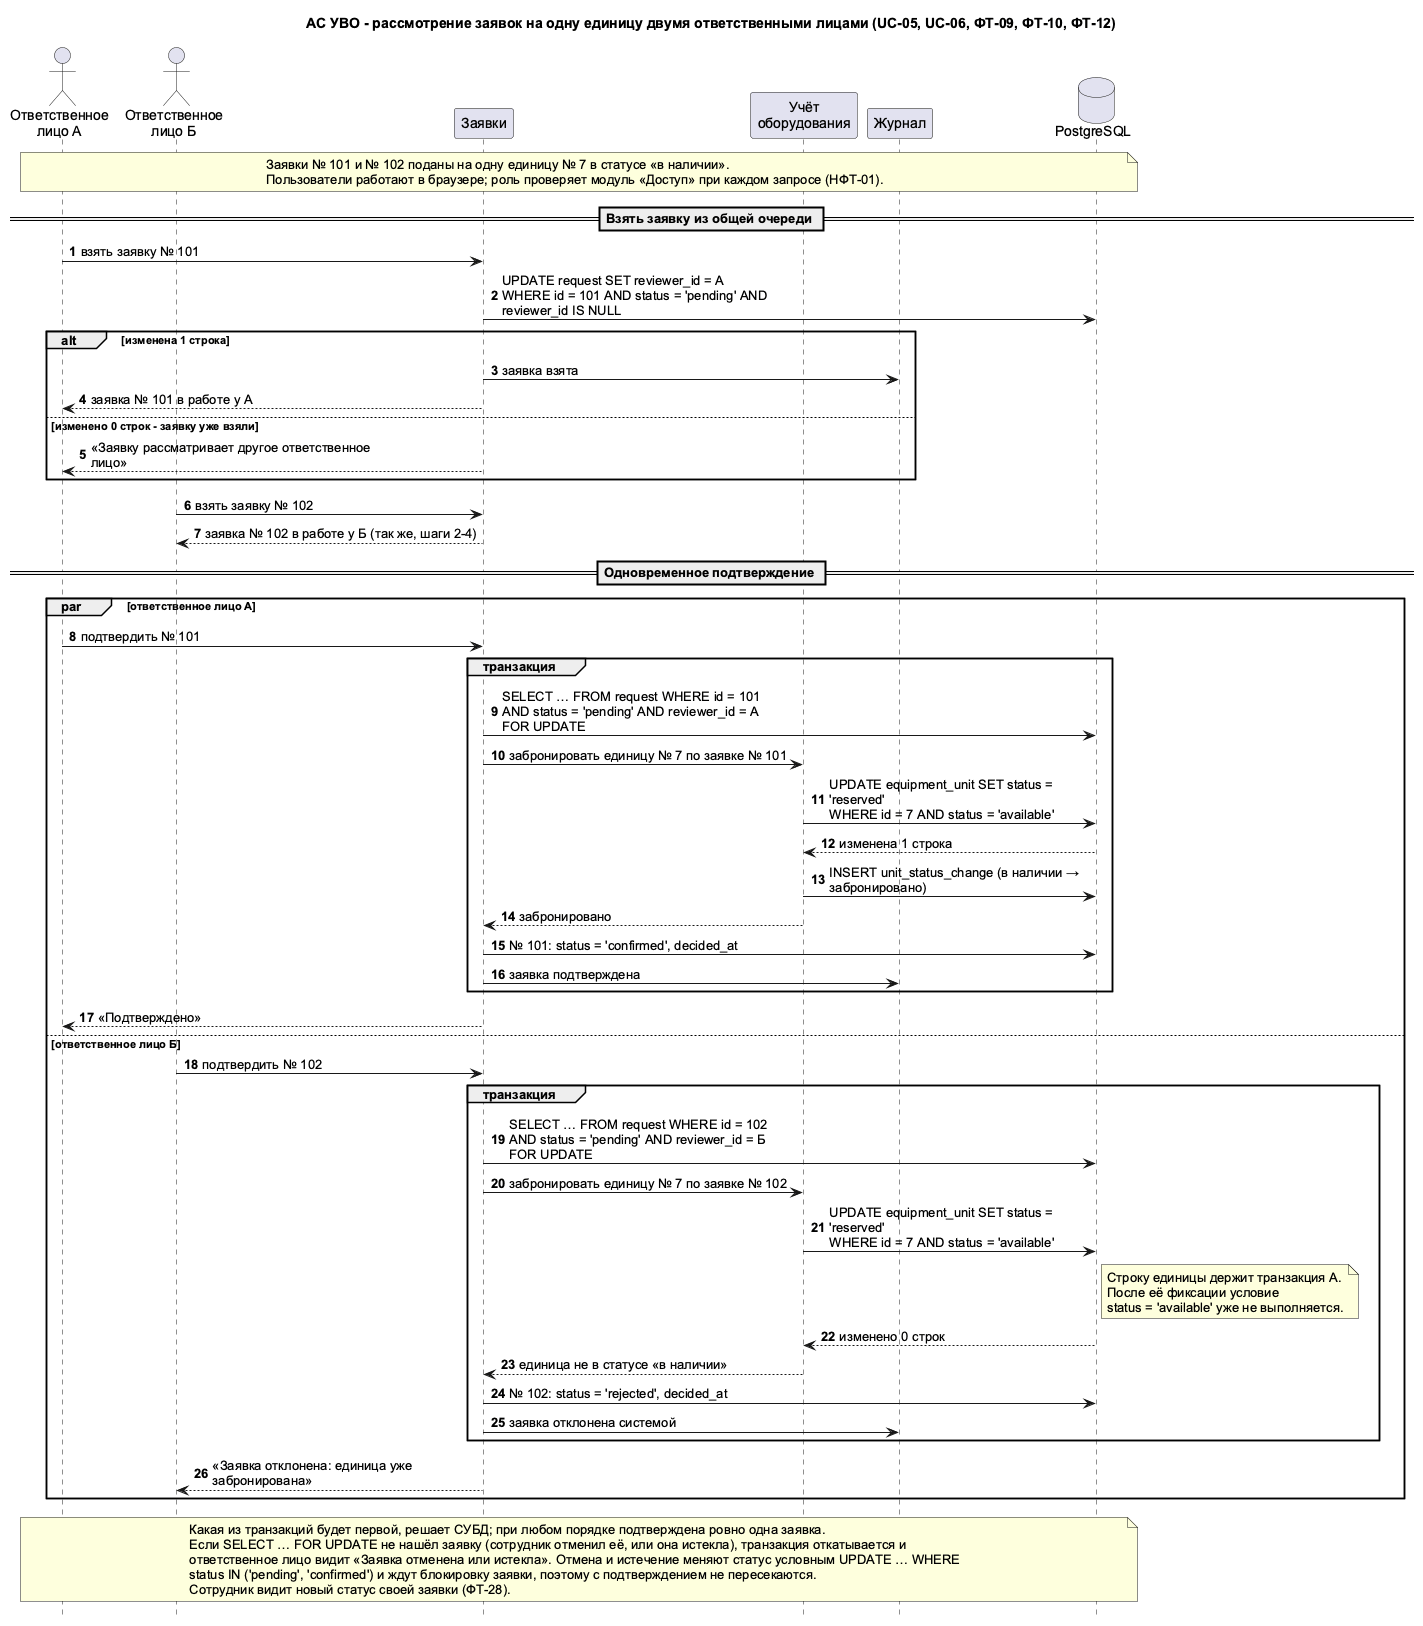

The diagram above was rendered by PlantUML. Its source (embedded in the PNG):
@startuml
title АС УВО - рассмотрение заявок на одну единицу двумя ответственными лицами (UC-05, UC-06, ФТ-09, ФТ-10, ФТ-12)
skinparam shadowing false
skinparam defaultFontName Arial
skinparam sequenceMessageAlign left
skinparam responseMessageBelowArrow true
skinparam maxMessageSize 280
hide footbox
autonumber

actor "Ответственное\nлицо А" as RA
actor "Ответственное\nлицо Б" as RB
participant "Заявки" as REQ
participant "Учёт\nоборудования" as EQ
participant "Журнал" as LOG
database "PostgreSQL" as DB

note over RA, DB
Заявки № 101 и № 102 поданы на одну единицу № 7 в статусе «в наличии».
Пользователи работают в браузере; роль проверяет модуль «Доступ» при каждом запросе (НФТ-01).
end note

== Взять заявку из общей очереди ==
RA -> REQ : взять заявку № 101
REQ -> DB : UPDATE request SET reviewer_id = А\nWHERE id = 101 AND status = 'pending' AND reviewer_id IS NULL
alt изменена 1 строка
  REQ -> LOG : заявка взята
  REQ --> RA : заявка № 101 в работе у А
else изменено 0 строк - заявку уже взяли
  REQ --> RA : «Заявку рассматривает другое ответственное лицо»
end
RB -> REQ : взять заявку № 102
REQ --> RB : заявка № 102 в работе у Б (так же, шаги 2-4)

== Одновременное подтверждение ==
par ответственное лицо А
  RA -> REQ : подтвердить № 101
  group транзакция
    REQ -> DB : SELECT … FROM request WHERE id = 101\nAND status = 'pending' AND reviewer_id = А FOR UPDATE
    REQ -> EQ : забронировать единицу № 7 по заявке № 101
    EQ -> DB : UPDATE equipment_unit SET status = 'reserved'\nWHERE id = 7 AND status = 'available'
    DB --> EQ : изменена 1 строка
    EQ -> DB : INSERT unit_status_change (в наличии → забронировано)
    EQ --> REQ : забронировано
    REQ -> DB : № 101: status = 'confirmed', decided_at
    REQ -> LOG : заявка подтверждена
  end
  REQ --> RA : «Подтверждено»
else ответственное лицо Б
  RB -> REQ : подтвердить № 102
  group транзакция
    REQ -> DB : SELECT … FROM request WHERE id = 102\nAND status = 'pending' AND reviewer_id = Б FOR UPDATE
    REQ -> EQ : забронировать единицу № 7 по заявке № 102
    EQ -> DB : UPDATE equipment_unit SET status = 'reserved'\nWHERE id = 7 AND status = 'available'
    note right of DB
    Строку единицы держит транзакция А.
    После её фиксации условие
    status = 'available' уже не выполняется.
    end note
    DB --> EQ : изменено 0 строк
    EQ --> REQ : единица не в статусе «в наличии»
    REQ -> DB : № 102: status = 'rejected', decided_at
    REQ -> LOG : заявка отклонена системой
  end
  REQ --> RB : «Заявка отклонена: единица уже забронирована»
end

note over RA, DB
Какая из транзакций будет первой, решает СУБД; при любом порядке подтверждена ровно одна заявка.
Если SELECT … FOR UPDATE не нашёл заявку (сотрудник отменил её, или она истекла), транзакция откатывается и
ответственное лицо видит «Заявка отменена или истекла». Отмена и истечение меняют статус условным UPDATE … WHERE
status IN ('pending', 'confirmed') и ждут блокировку заявки, поэтому с подтверждением не пересекаются.
Сотрудник видит новый статус своей заявки (ФТ-28).
end note
@enduml